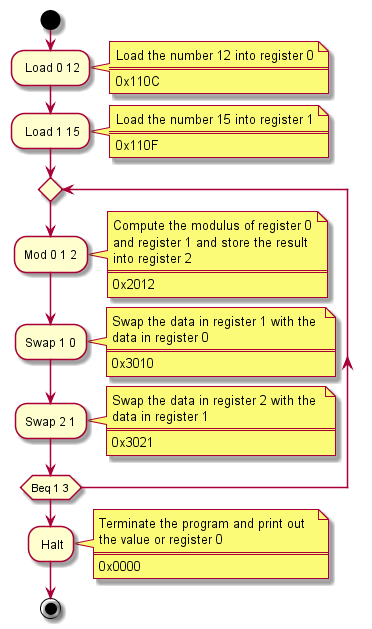

The diagram above was rendered by PlantUML. Its source (embedded in the PNG):
@startuml

start
: Load 0 12;
note right
  Load the number 12 into register 0
  ====
  0x110C
end note
: Load 1 15;
note right
  Load the number 15 into register 1
  ====
  0x110F
end note
repeat
  :Mod 0 1 2;
note right
  Compute the modulus of register 0
  and register 1 and store the result 
  into register 2
  ====
  0x2012
end note
  :Swap 1 0;
note right
  Swap the data in register 1 with the 
  data in register 0
  ====
  0x3010
end note
  :Swap 2 1;
note right
  Swap the data in register 2 with the 
  data in register 1
  ====
  0x3021
end note
repeat while(Beq 1 3)
: Halt;
note right
  Terminate the program and print out  
  the value or register 0
  ====
  0x0000
end note

stop

@enduml